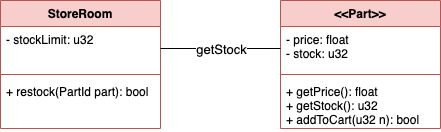

The diagram above was exported from draw.io. Its source (the exported page's mxGraphModel, read from the mxfile embedded in the PNG):
<mxGraphModel dx="1426" dy="708" grid="1" gridSize="10" guides="1" tooltips="1" connect="1" arrows="1" fold="1" page="1" pageScale="1" pageWidth="827" pageHeight="1169" math="0" shadow="0">
  <root>
    <mxCell id="WIyWlLk6GJQsqaUBKTNV-0" />
    <mxCell id="WIyWlLk6GJQsqaUBKTNV-1" parent="WIyWlLk6GJQsqaUBKTNV-0" />
    <mxCell id="UHd7GescSB1kkVimjy9r-4" value="&lt;&lt;Part&gt;&gt;" style="swimlane;fontStyle=1;align=center;verticalAlign=top;childLayout=stackLayout;horizontal=1;startSize=26;horizontalStack=0;resizeParent=1;resizeParentMax=0;resizeLast=0;collapsible=1;marginBottom=0;fillColor=#f8cecc;strokeColor=#b85450;" vertex="1" parent="WIyWlLk6GJQsqaUBKTNV-1">
      <mxGeometry x="440" y="200" width="160" height="128" as="geometry" />
    </mxCell>
    <mxCell id="UHd7GescSB1kkVimjy9r-5" value="- price: float&#10;- stock: u32" style="text;strokeColor=none;fillColor=none;align=left;verticalAlign=top;spacingLeft=4;spacingRight=4;overflow=hidden;rotatable=0;points=[[0,0.5],[1,0.5]];portConstraint=eastwest;" vertex="1" parent="UHd7GescSB1kkVimjy9r-4">
      <mxGeometry y="26" width="160" height="44" as="geometry" />
    </mxCell>
    <mxCell id="UHd7GescSB1kkVimjy9r-6" value="" style="line;strokeWidth=1;fillColor=#f8cecc;align=left;verticalAlign=middle;spacingTop=-1;spacingLeft=3;spacingRight=3;rotatable=0;labelPosition=right;points=[];portConstraint=eastwest;strokeColor=#b85450;" vertex="1" parent="UHd7GescSB1kkVimjy9r-4">
      <mxGeometry y="70" width="160" height="8" as="geometry" />
    </mxCell>
    <mxCell id="UHd7GescSB1kkVimjy9r-7" value="+ getPrice(): float&#10;+ getStock(): u32&#10;+ addToCart(u32 n): bool" style="text;strokeColor=none;fillColor=none;align=left;verticalAlign=top;spacingLeft=4;spacingRight=4;overflow=hidden;rotatable=0;points=[[0,0.5],[1,0.5]];portConstraint=eastwest;" vertex="1" parent="UHd7GescSB1kkVimjy9r-4">
      <mxGeometry y="78" width="160" height="50" as="geometry" />
    </mxCell>
    <mxCell id="UHd7GescSB1kkVimjy9r-39" value="StoreRoom" style="swimlane;fontStyle=1;align=center;verticalAlign=top;childLayout=stackLayout;horizontal=1;startSize=26;horizontalStack=0;resizeParent=1;resizeParentMax=0;resizeLast=0;collapsible=1;marginBottom=0;fillColor=#f8cecc;strokeColor=#b85450;" vertex="1" parent="WIyWlLk6GJQsqaUBKTNV-1">
      <mxGeometry x="160" y="200" width="160" height="128" as="geometry" />
    </mxCell>
    <mxCell id="UHd7GescSB1kkVimjy9r-40" value="- stockLimit: u32" style="text;strokeColor=none;fillColor=none;align=left;verticalAlign=top;spacingLeft=4;spacingRight=4;overflow=hidden;rotatable=0;points=[[0,0.5],[1,0.5]];portConstraint=eastwest;" vertex="1" parent="UHd7GescSB1kkVimjy9r-39">
      <mxGeometry y="26" width="160" height="44" as="geometry" />
    </mxCell>
    <mxCell id="UHd7GescSB1kkVimjy9r-41" value="" style="line;strokeWidth=1;fillColor=#f8cecc;align=left;verticalAlign=middle;spacingTop=-1;spacingLeft=3;spacingRight=3;rotatable=0;labelPosition=right;points=[];portConstraint=eastwest;strokeColor=#b85450;" vertex="1" parent="UHd7GescSB1kkVimjy9r-39">
      <mxGeometry y="70" width="160" height="8" as="geometry" />
    </mxCell>
    <mxCell id="UHd7GescSB1kkVimjy9r-42" value="+ restock(PartId part): bool" style="text;strokeColor=none;fillColor=none;align=left;verticalAlign=top;spacingLeft=4;spacingRight=4;overflow=hidden;rotatable=0;points=[[0,0.5],[1,0.5]];portConstraint=eastwest;" vertex="1" parent="UHd7GescSB1kkVimjy9r-39">
      <mxGeometry y="78" width="160" height="50" as="geometry" />
    </mxCell>
    <mxCell id="UHd7GescSB1kkVimjy9r-43" style="edgeStyle=orthogonalEdgeStyle;rounded=0;orthogonalLoop=1;jettySize=auto;html=1;entryX=0;entryY=0.5;entryDx=0;entryDy=0;endArrow=none;endFill=0;" edge="1" parent="WIyWlLk6GJQsqaUBKTNV-1" source="UHd7GescSB1kkVimjy9r-40" target="UHd7GescSB1kkVimjy9r-5">
      <mxGeometry relative="1" as="geometry" />
    </mxCell>
    <mxCell id="UHd7GescSB1kkVimjy9r-44" value="getStock" style="edgeLabel;html=1;align=center;verticalAlign=middle;resizable=0;points=[];fontSize=13;" vertex="1" connectable="0" parent="UHd7GescSB1kkVimjy9r-43">
      <mxGeometry x="0.25" y="-1" relative="1" as="geometry">
        <mxPoint x="-15" y="-1" as="offset" />
      </mxGeometry>
    </mxCell>
  </root>
</mxGraphModel>